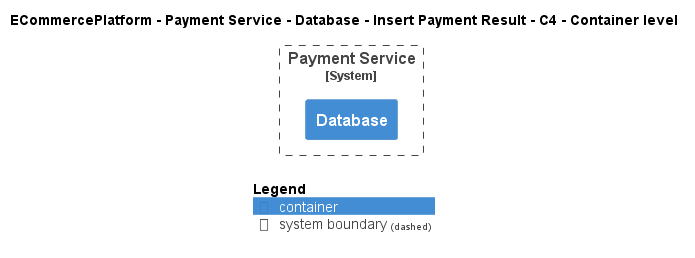

The diagram above was rendered by PlantUML. Its source (embedded in the PNG):
@startuml
!include ..\..\..\..\..\..\..\.c4s\C4_Container.puml

AddElementTag("c4interflow:lifecycle:new", $bgColor=green, $fontColor=#ffffff, $borderColor=green, $shadowing="False")
AddElementTag("c4interflow:lifecycle:changed", $bgColor=orange, $fontColor=#ffffff, $borderColor=orange, $shadowing="False")
AddElementTag("c4interflow:lifecycle:removed", $bgColor=red, $fontColor=#ffffff, $borderColor=red, $shadowing="False")

AddRelTag("c4interflow:lifecycle:new", $textColor=green, $lineColor=green)
AddRelTag("c4interflow:lifecycle:changed", $textColor=orange, $lineColor=orange)
AddRelTag("c4interflow:lifecycle:removed", $textColor=red, $lineColor=red)

SHOW_PERSON_PORTRAIT()
LAYOUT_TOP_DOWN()

skinparam linetype polyline

title ECommercePlatform - Payment Service - Database - Insert Payment Result - C4 - Container level


System_Boundary(ECommercePlatform.SoftwareSystems.PaymentService, "Payment Service") {
    Container(ECommercePlatform.SoftwareSystems.PaymentService.Containers.Database, "Database", "", "")
}



SHOW_LEGEND()
@enduml